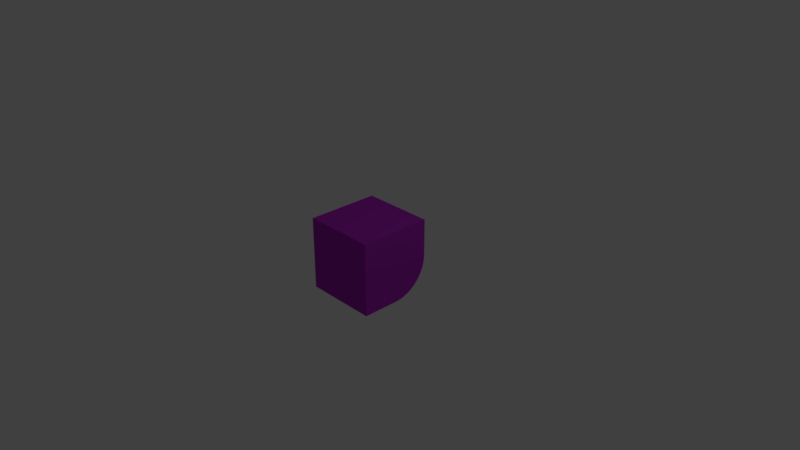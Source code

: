 # Source: standard_cube_sloped.blend  (saved by Blender 2.79.0; exported with 4.5.12 LTS)
import bpy
from mathutils import Matrix  # noqa: F401  (used for matrix-valued properties, if any)

bpy.ops.wm.read_factory_settings(use_empty=True)
scene = bpy.context.scene
scene.name = 'Scene'

# ---- collections
col_collection_1 = bpy.data.collections.new('Collection 1'); scene.collection.children.link(col_collection_1)

# ---- materials (node trees are filled in below, after node groups)
mat_material = bpy.data.materials.new('Material')
mat_material.alpha_threshold = 0.0
mat_material.use_transparent_shadow = False
mat_material.diffuse_color = (0.4323, 0.02468, 0.5489, 1.0)
mat_material.roughness = 0.5
mat_material.specular_intensity = 1.0
mat_material.line_color = (0.0, 0.0, 0.0, 1.0)

# ---- material node trees

# ---- world
world_world = bpy.data.worlds.new('World'); scene.world = world_world
world_world.color = (0.05088, 0.05088, 0.05088)
world_world.use_sun_shadow = False
world_world.sun_shadow_jitter_overblur = 0.0
world_world.cycles.sampling_method = 'MANUAL'

# ---- cameras
cam_camera = bpy.data.cameras.new('Camera')
cam_camera.clip_end = 100.0
cam_camera.lens = 35.0
cam_camera.sensor_width = 32.0
cam_camera.sensor_height = 18.0
cam_camera.ortho_scale = 7.314
cam_camera.dof.focus_distance = 0.0
cam_camera.dof.aperture_fstop = 128.0

# ---- lights
light_lamp = bpy.data.lights.new('Lamp', 'POINT')
light_lamp.transmission_factor = 0.0
light_lamp.cutoff_distance = 30.0
light_lamp.energy = 100.0
light_lamp.shadow_buffer_clip_start = 1.001
light_lamp.shadow_soft_size = 0.1
light_lamp.shadow_maximum_resolution = 0.006
light_lamp.use_absolute_resolution = True

# ---- meshes
me_cube = bpy.data.meshes.new('Cube')
me_cube.from_pydata([(1.0, -1.0, -1.0), (-1.0, -1.0, -1.0), (1.0, 1.0, 1.0), (1.0, -1.0, 1.0), (-1.0, -1.0, 1.0), (-1.0, 1.0, 1.0), (1.0, -5.96e-08, -1.0), (1.0, 1.0, 0.0), (1.0, 0.1423, -0.9898), (1.0, 0.2817, -0.9595), (1.0, 0.4154, -0.9096), (1.0, 0.5406, -0.8413), (1.0, 0.6549, -0.7557), (1.0, 0.7557, -0.6549), (1.0, 0.8413, -0.5406), (1.0, 0.9096, -0.4154), (1.0, 0.9595, -0.2817), (1.0, 0.9898, -0.1423), (-1.0, 1.0, 0.0), (-1.0, 3.576e-07, -1.0), (-1.0, 0.9898, -0.1423), (-1.0, 0.9595, -0.2817), (-1.0, 0.9096, -0.4154), (-1.0, 0.8413, -0.5406), (-1.0, 0.7557, -0.6549), (-1.0, 0.6549, -0.7557), (-1.0, 0.5406, -0.8413), (-1.0, 0.4154, -0.9096), (-1.0, 0.2817, -0.9595), (-1.0, 0.1423, -0.9898)], [], [(2, 7, 18, 5), (2, 5, 4, 3), (6, 0, 1, 19), (0, 3, 4, 1), (1, 4, 5, 18, 20, 21, 22, 23, 24, 25, 26, 27, 28, 29, 19), (6, 19, 29, 8), (8, 29, 28, 9), (9, 28, 27, 10), (10, 27, 26, 11), (11, 26, 25, 12), (12, 25, 24, 13), (13, 24, 23, 14), (14, 23, 22, 15), (15, 22, 21, 16), (16, 21, 20, 17), (17, 20, 18, 7), (6, 8, 9, 10, 11, 12, 13, 14, 15, 16, 17, 7, 2, 3, 0)])
me_cube.materials.append(mat_material)
me_cube.use_remesh_preserve_volume = False
me_cube.use_remesh_preserve_attributes = False
me_cube.use_mirror_vertex_groups = False
me_cube.update()

# ---- objects
ob_cube = bpy.data.objects.new('Cube', me_cube)
ob_lamp = bpy.data.objects.new('Lamp', light_lamp)
ob_camera = bpy.data.objects.new('Camera', cam_camera)

# ---- transforms, parenting, visibility, modifiers, constraints
ob_cube.location = (0.0, 0.0, 0.0)
ob_cube.scale = (0.5, 0.5, 0.5)
ob_cube.lock_rotations_4d = False
ob_cube.empty_display_type = 'ARROWS'
ob_cube.lineart.crease_threshold = 0.0
ob_lamp.location = (4.076, 1.005, 5.904)
ob_lamp.rotation_euler = (0.6503, 0.05522, 1.866)
ob_lamp.lock_rotations_4d = False
ob_lamp.empty_display_type = 'ARROWS'
ob_lamp.color = (0.0, 0.0, 0.0, 0.0)
ob_lamp.lineart.crease_threshold = 0.0
ob_camera.location = (7.481, -6.508, 5.344)
ob_camera.rotation_euler = (1.109, 0.0, 0.8149)
ob_camera.lock_rotations_4d = False
ob_camera.empty_display_type = 'ARROWS'
ob_camera.color = (0.0, 0.0, 0.0, 0.0)
ob_camera.display_type = 'WIRE'
ob_camera.lineart.crease_threshold = 0.0

# ---- collection membership
col_collection_1.objects.link(ob_cube)
col_collection_1.objects.link(ob_lamp)
col_collection_1.objects.link(ob_camera)

# ---- scene / render settings (as saved in the file)
scene.camera = ob_camera
scene.frame_start = 1; scene.frame_end = 250; scene.frame_set(1)
scene.render.engine = 'BLENDER_EEVEE_NEXT'
scene.render.resolution_percentage = 50
scene.render.dither_intensity = 0.0
scene.cycles.use_denoising = False
scene.cycles.samples = 128
scene.cycles.sampling_pattern = 'TABULATED_SOBOL'
scene.cycles.use_adaptive_sampling = False
scene.cycles.use_light_tree = False
scene.cycles.blur_glossy = 0.0
scene.cycles.sample_clamp_indirect = 0.0
scene.view_settings.view_transform = 'Standard'
bpy.context.view_layer.update()
